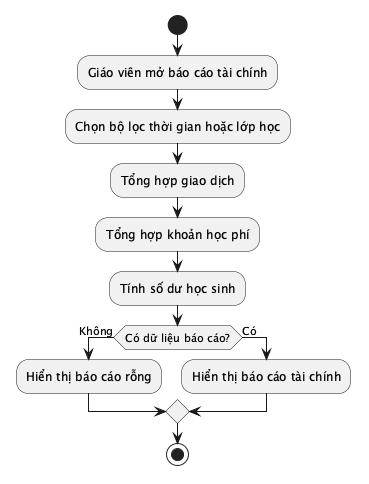

The diagram above was rendered by PlantUML. Its source (embedded in the PNG):
@startuml
start
:Giáo viên mở báo cáo tài chính;
:Chọn bộ lọc thời gian hoặc lớp học;
:Tổng hợp giao dịch;
:Tổng hợp khoản học phí;
:Tính số dư học sinh;
if (Có dữ liệu báo cáo?) then (Không)
  :Hiển thị báo cáo rỗng;
else (Có)
  :Hiển thị báo cáo tài chính;
endif
stop
@enduml